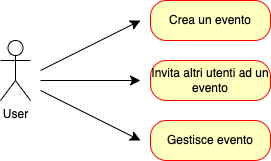

The diagram above was exported from draw.io. Its source (the exported page's mxGraphModel, read from the mxfile embedded in the PNG):
<mxGraphModel dx="1834" dy="465" grid="1" gridSize="10" guides="1" tooltips="1" connect="1" arrows="1" fold="1" page="0" pageScale="1" pageWidth="827" pageHeight="1169" math="0" shadow="0">
  <root>
    <mxCell id="0" />
    <mxCell id="1" parent="0" />
    <mxCell id="CR-kiG4_FcWpmmludFQV-1" value="User" style="shape=umlActor;verticalLabelPosition=bottom;verticalAlign=top;html=1;outlineConnect=0;" parent="1" vertex="1">
      <mxGeometry x="-200" y="700" width="30" height="60" as="geometry" />
    </mxCell>
    <mxCell id="CR-kiG4_FcWpmmludFQV-2" value="" style="endArrow=classic;html=1;rounded=0;fontSize=12;startSize=8;endSize=8;curved=1;" parent="1" edge="1">
      <mxGeometry width="50" height="50" relative="1" as="geometry">
        <mxPoint x="-160" y="730" as="sourcePoint" />
        <mxPoint x="-60" y="680" as="targetPoint" />
      </mxGeometry>
    </mxCell>
    <mxCell id="CR-kiG4_FcWpmmludFQV-4" value="Crea un evento" style="rounded=1;whiteSpace=wrap;html=1;arcSize=40;fontColor=#000000;fillColor=#ffffc0;strokeColor=#ff0000;" parent="1" vertex="1">
      <mxGeometry x="-50" y="660" width="120" height="40" as="geometry" />
    </mxCell>
    <mxCell id="CR-kiG4_FcWpmmludFQV-6" value="" style="endArrow=classic;html=1;rounded=0;fontSize=12;startSize=8;endSize=8;curved=1;" parent="1" edge="1">
      <mxGeometry width="50" height="50" relative="1" as="geometry">
        <mxPoint x="-160" y="740" as="sourcePoint" />
        <mxPoint x="-60" y="740" as="targetPoint" />
      </mxGeometry>
    </mxCell>
    <mxCell id="CR-kiG4_FcWpmmludFQV-7" value="Invita altri utenti ad un evento" style="rounded=1;whiteSpace=wrap;html=1;arcSize=40;fontColor=#000000;fillColor=#ffffc0;strokeColor=#ff0000;" parent="1" vertex="1">
      <mxGeometry x="-50" y="720" width="120" height="40" as="geometry" />
    </mxCell>
    <mxCell id="CR-kiG4_FcWpmmludFQV-8" value="" style="endArrow=classic;html=1;rounded=0;fontSize=12;startSize=8;endSize=8;curved=1;" parent="1" edge="1">
      <mxGeometry width="50" height="50" relative="1" as="geometry">
        <mxPoint x="-160" y="750" as="sourcePoint" />
        <mxPoint x="-60" y="800" as="targetPoint" />
      </mxGeometry>
    </mxCell>
    <mxCell id="CR-kiG4_FcWpmmludFQV-9" value="Gestisce evento" style="rounded=1;whiteSpace=wrap;html=1;arcSize=40;fontColor=#000000;fillColor=#ffffc0;strokeColor=#ff0000;" parent="1" vertex="1">
      <mxGeometry x="-50" y="780" width="120" height="40" as="geometry" />
    </mxCell>
  </root>
</mxGraphModel>